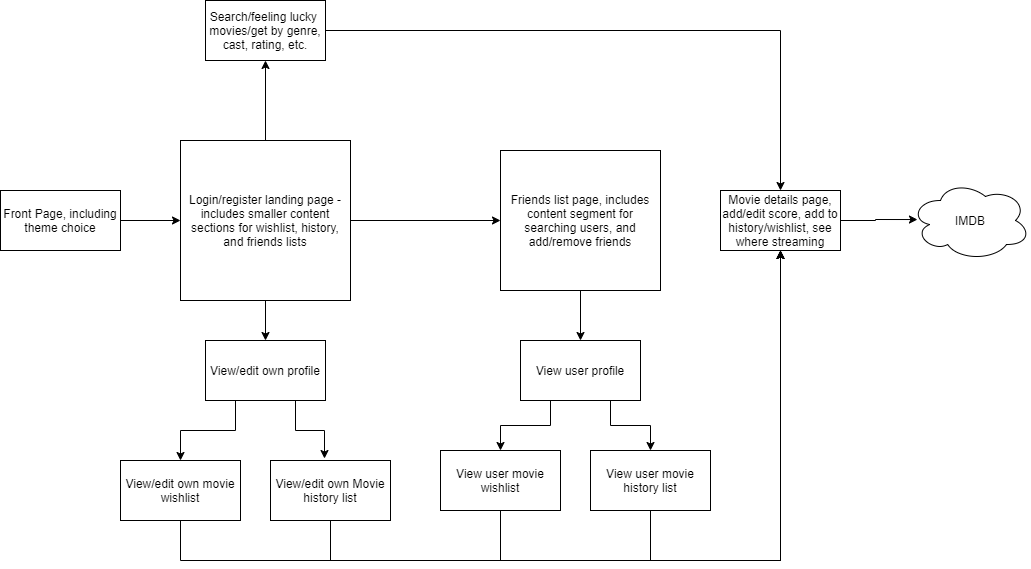

The diagram above was exported from draw.io. Its source (the exported page's mxGraphModel, read from the mxfile embedded in the PNG):
<mxGraphModel dx="1422" dy="804" grid="1" gridSize="10" guides="0" tooltips="1" connect="1" arrows="1" fold="1" page="1" pageScale="1" pageWidth="1100" pageHeight="850" math="0" shadow="0">
  <root>
    <mxCell id="0" />
    <mxCell id="1" parent="0" />
    <mxCell id="afkc4WWWGQIv9L0QPNye-11" style="edgeStyle=orthogonalEdgeStyle;rounded=0;orthogonalLoop=1;jettySize=auto;html=1;entryX=0;entryY=0.5;entryDx=0;entryDy=0;" edge="1" parent="1" source="afkc4WWWGQIv9L0QPNye-1" target="afkc4WWWGQIv9L0QPNye-8">
      <mxGeometry relative="1" as="geometry">
        <mxPoint x="490" y="360" as="targetPoint" />
      </mxGeometry>
    </mxCell>
    <mxCell id="afkc4WWWGQIv9L0QPNye-12" style="edgeStyle=orthogonalEdgeStyle;rounded=0;orthogonalLoop=1;jettySize=auto;html=1;exitX=0.5;exitY=1;exitDx=0;exitDy=0;entryX=0.5;entryY=0;entryDx=0;entryDy=0;" edge="1" parent="1" source="afkc4WWWGQIv9L0QPNye-1" target="afkc4WWWGQIv9L0QPNye-4">
      <mxGeometry relative="1" as="geometry" />
    </mxCell>
    <mxCell id="afkc4WWWGQIv9L0QPNye-19" style="edgeStyle=orthogonalEdgeStyle;rounded=0;orthogonalLoop=1;jettySize=auto;html=1;exitX=0.75;exitY=0;exitDx=0;exitDy=0;entryX=0.5;entryY=1;entryDx=0;entryDy=0;" edge="1" parent="1" source="afkc4WWWGQIv9L0QPNye-1" target="afkc4WWWGQIv9L0QPNye-28">
      <mxGeometry relative="1" as="geometry">
        <mxPoint x="330" y="210" as="targetPoint" />
        <Array as="points">
          <mxPoint x="275" y="280" />
        </Array>
      </mxGeometry>
    </mxCell>
    <mxCell id="afkc4WWWGQIv9L0QPNye-1" value="Login/register landing page - includes smaller content sections for wishlist, history, and friends lists" style="rounded=0;whiteSpace=wrap;html=1;" vertex="1" parent="1">
      <mxGeometry x="190" y="280" width="170" height="160" as="geometry" />
    </mxCell>
    <mxCell id="afkc4WWWGQIv9L0QPNye-3" style="edgeStyle=orthogonalEdgeStyle;rounded=0;orthogonalLoop=1;jettySize=auto;html=1;exitX=1;exitY=0.5;exitDx=0;exitDy=0;entryX=0;entryY=0.5;entryDx=0;entryDy=0;" edge="1" parent="1" source="afkc4WWWGQIv9L0QPNye-2" target="afkc4WWWGQIv9L0QPNye-1">
      <mxGeometry relative="1" as="geometry" />
    </mxCell>
    <mxCell id="afkc4WWWGQIv9L0QPNye-2" value="Front Page, including theme choice" style="rounded=0;whiteSpace=wrap;html=1;" vertex="1" parent="1">
      <mxGeometry x="10" y="330" width="120" height="60" as="geometry" />
    </mxCell>
    <mxCell id="afkc4WWWGQIv9L0QPNye-14" style="edgeStyle=orthogonalEdgeStyle;rounded=0;orthogonalLoop=1;jettySize=auto;html=1;exitX=0.25;exitY=1;exitDx=0;exitDy=0;" edge="1" parent="1" source="afkc4WWWGQIv9L0QPNye-4" target="afkc4WWWGQIv9L0QPNye-6">
      <mxGeometry relative="1" as="geometry" />
    </mxCell>
    <mxCell id="afkc4WWWGQIv9L0QPNye-15" style="edgeStyle=orthogonalEdgeStyle;rounded=0;orthogonalLoop=1;jettySize=auto;html=1;exitX=0.75;exitY=1;exitDx=0;exitDy=0;entryX=0.45;entryY=-0.033;entryDx=0;entryDy=0;entryPerimeter=0;" edge="1" parent="1" source="afkc4WWWGQIv9L0QPNye-4" target="afkc4WWWGQIv9L0QPNye-7">
      <mxGeometry relative="1" as="geometry" />
    </mxCell>
    <mxCell id="afkc4WWWGQIv9L0QPNye-4" value="View/edit own profile" style="rounded=0;whiteSpace=wrap;html=1;" vertex="1" parent="1">
      <mxGeometry x="215" y="480" width="120" height="60" as="geometry" />
    </mxCell>
    <mxCell id="afkc4WWWGQIv9L0QPNye-16" style="edgeStyle=orthogonalEdgeStyle;rounded=0;orthogonalLoop=1;jettySize=auto;html=1;exitX=0.25;exitY=1;exitDx=0;exitDy=0;" edge="1" parent="1" source="afkc4WWWGQIv9L0QPNye-5" target="afkc4WWWGQIv9L0QPNye-9">
      <mxGeometry relative="1" as="geometry" />
    </mxCell>
    <mxCell id="afkc4WWWGQIv9L0QPNye-17" style="edgeStyle=orthogonalEdgeStyle;rounded=0;orthogonalLoop=1;jettySize=auto;html=1;exitX=0.75;exitY=1;exitDx=0;exitDy=0;entryX=0.5;entryY=0;entryDx=0;entryDy=0;" edge="1" parent="1" source="afkc4WWWGQIv9L0QPNye-5" target="afkc4WWWGQIv9L0QPNye-10">
      <mxGeometry relative="1" as="geometry" />
    </mxCell>
    <mxCell id="afkc4WWWGQIv9L0QPNye-5" value="View user profile" style="rounded=0;whiteSpace=wrap;html=1;" vertex="1" parent="1">
      <mxGeometry x="530" y="480" width="120" height="60" as="geometry" />
    </mxCell>
    <mxCell id="afkc4WWWGQIv9L0QPNye-23" style="edgeStyle=orthogonalEdgeStyle;rounded=0;orthogonalLoop=1;jettySize=auto;html=1;entryX=0.5;entryY=1;entryDx=0;entryDy=0;" edge="1" parent="1" source="afkc4WWWGQIv9L0QPNye-6" target="afkc4WWWGQIv9L0QPNye-22">
      <mxGeometry relative="1" as="geometry">
        <mxPoint x="940" y="440" as="targetPoint" />
        <Array as="points">
          <mxPoint x="190" y="700" />
          <mxPoint x="790" y="700" />
        </Array>
      </mxGeometry>
    </mxCell>
    <mxCell id="afkc4WWWGQIv9L0QPNye-6" value="View/edit own movie wishlist" style="rounded=0;whiteSpace=wrap;html=1;" vertex="1" parent="1">
      <mxGeometry x="130" y="600" width="120" height="60" as="geometry" />
    </mxCell>
    <mxCell id="afkc4WWWGQIv9L0QPNye-33" style="edgeStyle=orthogonalEdgeStyle;rounded=0;orthogonalLoop=1;jettySize=auto;html=1;entryX=0.5;entryY=1;entryDx=0;entryDy=0;" edge="1" parent="1" source="afkc4WWWGQIv9L0QPNye-7" target="afkc4WWWGQIv9L0QPNye-22">
      <mxGeometry relative="1" as="geometry">
        <Array as="points">
          <mxPoint x="340" y="700" />
          <mxPoint x="790" y="700" />
        </Array>
      </mxGeometry>
    </mxCell>
    <mxCell id="afkc4WWWGQIv9L0QPNye-7" value="View/edit own Movie history list" style="rounded=0;whiteSpace=wrap;html=1;" vertex="1" parent="1">
      <mxGeometry x="280" y="600" width="120" height="60" as="geometry" />
    </mxCell>
    <mxCell id="afkc4WWWGQIv9L0QPNye-13" style="edgeStyle=orthogonalEdgeStyle;rounded=0;orthogonalLoop=1;jettySize=auto;html=1;exitX=0.5;exitY=1;exitDx=0;exitDy=0;" edge="1" parent="1" source="afkc4WWWGQIv9L0QPNye-8" target="afkc4WWWGQIv9L0QPNye-5">
      <mxGeometry relative="1" as="geometry" />
    </mxCell>
    <mxCell id="afkc4WWWGQIv9L0QPNye-8" value="Friends list page, includes content segment for searching users, and add/remove friends" style="rounded=0;whiteSpace=wrap;html=1;" vertex="1" parent="1">
      <mxGeometry x="510" y="290" width="160" height="140" as="geometry" />
    </mxCell>
    <mxCell id="afkc4WWWGQIv9L0QPNye-25" style="edgeStyle=orthogonalEdgeStyle;rounded=0;orthogonalLoop=1;jettySize=auto;html=1;entryX=0.5;entryY=1;entryDx=0;entryDy=0;" edge="1" parent="1" source="afkc4WWWGQIv9L0QPNye-9" target="afkc4WWWGQIv9L0QPNye-22">
      <mxGeometry relative="1" as="geometry">
        <mxPoint x="950" y="500" as="targetPoint" />
        <Array as="points">
          <mxPoint x="510" y="700" />
          <mxPoint x="790" y="700" />
        </Array>
      </mxGeometry>
    </mxCell>
    <mxCell id="afkc4WWWGQIv9L0QPNye-9" value="View user movie wishlist" style="rounded=0;whiteSpace=wrap;html=1;" vertex="1" parent="1">
      <mxGeometry x="450" y="590" width="120" height="60" as="geometry" />
    </mxCell>
    <mxCell id="afkc4WWWGQIv9L0QPNye-27" style="edgeStyle=orthogonalEdgeStyle;rounded=0;orthogonalLoop=1;jettySize=auto;html=1;entryX=0.5;entryY=1;entryDx=0;entryDy=0;" edge="1" parent="1" source="afkc4WWWGQIv9L0QPNye-10" target="afkc4WWWGQIv9L0QPNye-22">
      <mxGeometry relative="1" as="geometry">
        <mxPoint x="930" y="460" as="targetPoint" />
        <Array as="points">
          <mxPoint x="660" y="700" />
          <mxPoint x="790" y="700" />
        </Array>
      </mxGeometry>
    </mxCell>
    <mxCell id="afkc4WWWGQIv9L0QPNye-10" value="View user movie history list" style="rounded=0;whiteSpace=wrap;html=1;" vertex="1" parent="1">
      <mxGeometry x="600" y="590" width="120" height="60" as="geometry" />
    </mxCell>
    <mxCell id="afkc4WWWGQIv9L0QPNye-30" style="edgeStyle=orthogonalEdgeStyle;rounded=0;orthogonalLoop=1;jettySize=auto;html=1;entryX=0.058;entryY=0.488;entryDx=0;entryDy=0;entryPerimeter=0;" edge="1" parent="1" source="afkc4WWWGQIv9L0QPNye-22" target="afkc4WWWGQIv9L0QPNye-31">
      <mxGeometry relative="1" as="geometry">
        <mxPoint x="900" y="320" as="targetPoint" />
      </mxGeometry>
    </mxCell>
    <mxCell id="afkc4WWWGQIv9L0QPNye-22" value="Movie details page, add/edit score, add to history/wishlist, see where streaming" style="rounded=0;whiteSpace=wrap;html=1;" vertex="1" parent="1">
      <mxGeometry x="730" y="330" width="120" height="60" as="geometry" />
    </mxCell>
    <mxCell id="afkc4WWWGQIv9L0QPNye-29" style="edgeStyle=orthogonalEdgeStyle;rounded=0;orthogonalLoop=1;jettySize=auto;html=1;entryX=0.5;entryY=0;entryDx=0;entryDy=0;" edge="1" parent="1" source="afkc4WWWGQIv9L0QPNye-28" target="afkc4WWWGQIv9L0QPNye-22">
      <mxGeometry relative="1" as="geometry" />
    </mxCell>
    <mxCell id="afkc4WWWGQIv9L0QPNye-28" value="Search/feeling lucky&amp;nbsp; movies/get by genre, cast, rating, etc." style="rounded=0;whiteSpace=wrap;html=1;" vertex="1" parent="1">
      <mxGeometry x="215" y="140" width="120" height="60" as="geometry" />
    </mxCell>
    <mxCell id="afkc4WWWGQIv9L0QPNye-31" value="IMDB" style="ellipse;shape=cloud;whiteSpace=wrap;html=1;" vertex="1" parent="1">
      <mxGeometry x="920" y="320" width="120" height="80" as="geometry" />
    </mxCell>
  </root>
</mxGraphModel>